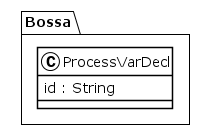

The diagram above was rendered by PlantUML. Its source (embedded in the PNG):
@startuml
!theme plain
package Bossa {
class ProcessVarDecl {
	 id : String
}
}
@enduml